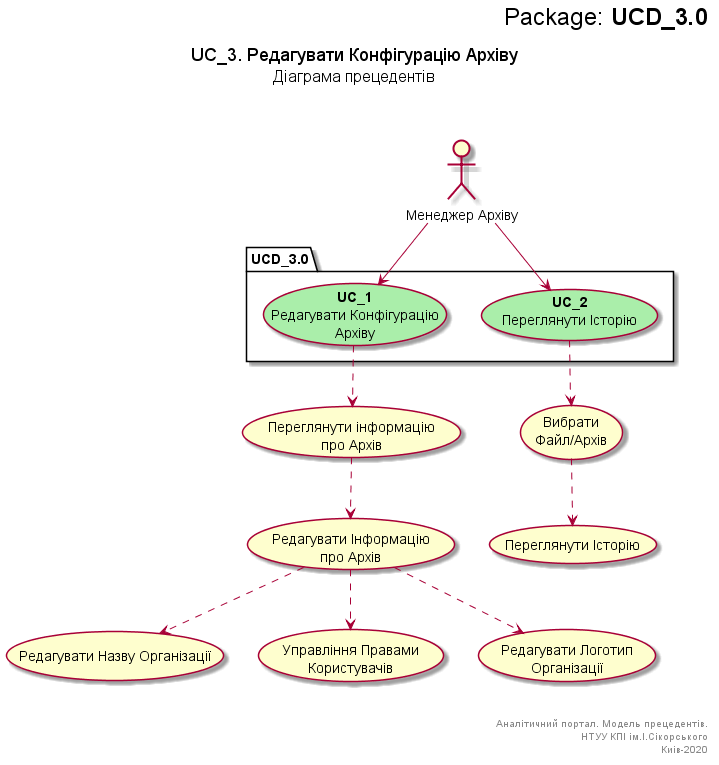

The diagram above was rendered by PlantUML. Its source (embedded in the PNG):
@startuml  UCD_3

right header
<font size=24 color=black>Package:<b> UCD_3.0

end header

title
<font size=18 color=black>UC_3. Редагувати Конфігурацію Архіву
<font size=16 color=black>Діаграма прецедентів


end title

package UCD_3.0 {
usecase "<b>UC_1</b>\nРедагувати Конфігурацію \nАрхіву" as UC_1 #aaeeaa
usecase "<b>UC_2</b>\nПереглянути Історію" as UC_2 #aaeeaa
}



actor "Менеджер Архіву" as Manager



usecase "Переглянути інформацію\nпро Архів" as UC_1.1
usecase "Змінити Інформацію\nпро Архів" as UC_1.2
usecase "Редагувати Інформацію\nпро Архів" as UC_1.2
usecase "Редагувати Назву Організації" as UC_1.3
usecase "Управління Правами\nКористувачів" as UC_1.4
usecase "Редагувати Логотип\nОрганізації" as UC_1.5
usecase "Вибрати\nФайл/Архів" as UC_2.1
usecase "Переглянути Історію" as UC_2.2


Manager --> UC_1
Manager --> UC_2

UC_1 -.> UC_1.1
UC_1.1 -.> UC_1.2
UC_1.2 -.> UC_1.3
UC_1.2 -.> UC_1.4
UC_1.2 -.> UC_1.5 


UC_2 -.> UC_2.1
UC_2.1 -.> UC_2.2


right footer


Аналітичний портал. Модель прецедентів.
НТУУ КПІ ім.І.Сікорського
Киів-2020
end footer
 
@enduml